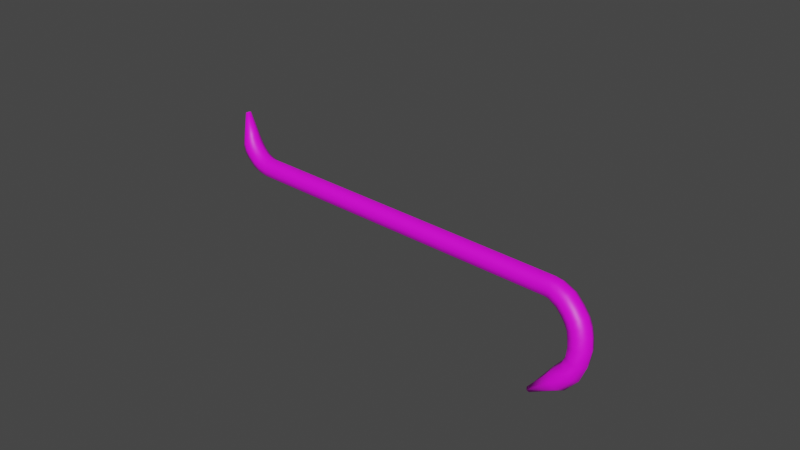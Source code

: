 # Source: crowBar.blend  (saved by Blender 3.2.14; exported with 4.5.12 LTS)
import bpy
from mathutils import Matrix  # noqa: F401  (used for matrix-valued properties, if any)

bpy.ops.wm.read_factory_settings(use_empty=True)
scene = bpy.context.scene
scene.name = 'Scene'

# ---- images (referenced by path relative to the original .blend; pixels are not part of the script)
import os
ASSET_DIR = os.environ.get("B2B_ASSET_DIR", "")  # directory of the original .blend (textures are referenced by path, not embedded)
HERE = os.path.dirname(os.path.abspath(__file__))  # packed textures are extracted next to this script under _unpacked/

def load_image(name, relpath, width, height, colorspace="sRGB"):
    """Load a texture the original file referenced (path relative to the .blend, or extracted next to this script)."""
    p = next((c for c in (os.path.join(HERE, relpath), os.path.join(ASSET_DIR, relpath)) if relpath and os.path.exists(c)), "")
    if p:
        img = bpy.data.images.load(p, check_existing=True)
        img.name = name
    else:  # same state as the original file: an image datablock whose file is absent (Cycles renders it pink)
        img = bpy.data.images.new(name, width, height)
        img.source = "FILE"
        img.filepath = "//" + (relpath or name)
    img.colorspace_settings.name = colorspace
    return img
img_colorpalatte_png = load_image('colorPalatte.png', 'colorPalatte.png', 1024, 1024, 'sRGB')

# ---- materials (node trees are filled in below, after node groups)
mat_colorp = bpy.data.materials.new('colorP')
mat_colorp.use_transparent_shadow = False

# ---- material node trees
mat_colorp.use_nodes = True; mat_colorp.node_tree.nodes.clear()
_N = mat_colorp.node_tree.nodes; _L = mat_colorp.node_tree.links
n0 = _N.new('ShaderNodeBsdfPrincipled'); n0.name = 'Principled BSDF'; n0.location = (10, 300)
n0.distribution = 'GGX'
n0.subsurface_method = 'RANDOM_WALK_SKIN'
n0.inputs[3].default_value = 1.45
n0.inputs[27].default_value = (0.0, 0.0, 0.0, 1.0)
n0.inputs[28].default_value = 1.0
n1 = _N.new('ShaderNodeOutputMaterial'); n1.name = 'Material Output'; n1.location = (300, 300)
n2 = _N.new('ShaderNodeTexImage'); n2.name = 'Image Texture'; n2.location = (-296, 191)
n2.image = img_colorpalatte_png
_L.new(n0.outputs[0], n1.inputs[0])
_L.new(n2.outputs[0], n0.inputs[0])
n1.is_active_output = True

# ---- world
world_world = bpy.data.worlds.new('World'); scene.world = world_world
world_world.use_nodes = True; world_world.node_tree.nodes.clear()
_N = world_world.node_tree.nodes; _L = world_world.node_tree.links
n0 = _N.new('ShaderNodeOutputWorld'); n0.name = 'World Output'; n0.location = (300, 300)
n1 = _N.new('ShaderNodeBackground'); n1.name = 'Background'; n1.location = (10, 300)
n1.inputs[0].default_value = (0.05088, 0.05088, 0.05088, 1.0)
_L.new(n1.outputs[0], n0.inputs[0])
n0.is_active_output = True
world_world.color = (0.05088, 0.05088, 0.05088)
world_world.use_sun_shadow = False
world_world.sun_shadow_jitter_overblur = 0.0

# ---- meshes
me_cylinder = bpy.data.meshes.new('Cylinder')
me_cylinder.from_pydata([(-5.151, 0.2741, 3.389), (-5.287, 0.3876, 3.152), (-5.094, -6.424e-08, 3.488), (-5.151, -0.2741, 3.389), (-5.287, -0.3876, 3.152), (-5.424, -0.2741, 2.914), (-5.481, 4.757e-08, 2.816), (-5.424, 0.2741, 2.914), (-5.472, 0.2741, 3.573), (-5.586, 0.3876, 3.324), (-5.425, -1.63e-07, 3.677), (-5.472, -0.2741, 3.573), (-5.586, -0.3876, 3.324), (-5.699, -0.2741, 3.074), (-5.746, -4.66e-08, 2.971), (-5.699, 0.2741, 3.074), (-5.753, 0.2789, 3.688), (-5.812, 0.3944, 3.416), (-5.728, -1.329e-07, 3.801), (-5.753, -0.2789, 3.688), (-5.812, -0.3944, 3.416), (-5.872, -0.2789, 3.143), (-5.897, -7.44e-09, 3.03), (-5.872, 0.2789, 3.143), (-6.255, 0.2911, 3.751), (-6.252, 0.4117, 3.459), (-6.256, 1.485e-07, 3.871), (-6.255, -0.2911, 3.751), (-6.252, -0.4117, 3.459), (-6.249, -0.2911, 3.168), (-6.247, 2.82e-07, 3.048), (-6.249, 0.2911, 3.168), (-6.711, 0.2911, 3.665), (-6.644, 0.4117, 3.382), (-6.739, -7.503e-08, 3.782), (-6.711, -0.2911, 3.665), (-6.644, -0.4117, 3.382), (-6.577, -0.2911, 3.098), (-6.55, 5.556e-08, 2.981), (-6.577, 0.2911, 3.098), (-7.092, 0.2981, 3.541), (-6.943, 0.4216, 3.283), (-7.154, -3.748e-07, 3.648), (-7.092, -0.2981, 3.541), (-6.943, -0.4216, 3.283), (-6.793, -0.2981, 3.025), (-6.731, -2.534e-07, 2.918), (-6.793, 0.2981, 3.025), (-7.602, 0.2981, 3.171), (-7.382, 0.4216, 2.969), (-7.693, 5.027e-09, 3.254), (-7.602, -0.2981, 3.171), (-7.382, -0.4216, 2.969), (-7.162, -0.2981, 2.768), (-7.071, 1.05e-07, 2.685), (-7.162, 0.2981, 2.768), (-6.998, 0.2981, 2.919), (-7.183, 0.4216, 3.149), (-6.998, -0.2981, 2.919), (-6.922, -7.726e-08, 2.824), (-7.368, -0.2981, 3.379), (-7.183, -0.4216, 3.149), (-7.368, 0.2981, 3.379), (-7.444, -1.88e-07, 3.474), (-7.87, 0.2981, 2.864), (-7.623, 0.4216, 2.697), (-7.972, -8.3e-08, 2.933), (-7.87, -0.2981, 2.864), (-7.623, -0.4216, 2.697), (-7.376, -0.2981, 2.529), (-7.274, 4.109e-09, 2.46), (-7.376, 0.2981, 2.529), (-8.194, 0.2981, 1.824), (-7.896, 0.4216, 1.839), (-8.317, 8.701e-07, 1.818), (-8.194, -0.2981, 1.824), (-7.896, -0.4216, 1.839), (-7.598, -0.2981, 1.854), (-7.475, 8.88e-07, 1.86), (-7.598, 0.2981, 1.854), (-7.554, -0.2981, 2.206), (-7.441, 4.441e-07, 2.175), (-8.098, -0.2981, 2.359), (-7.826, -0.4216, 2.283), (-8.098, 0.2981, 2.359), (-8.211, 3.916e-07, 2.391), (-7.554, 0.2981, 2.206), (-7.826, 0.4216, 2.283), (-8.067, 0.3923, 1.193), (-7.789, 0.5548, 1.302), (-8.181, 1.236e-06, 1.147), (-8.067, -0.3923, 1.193), (-7.789, -0.5548, 1.302), (-7.512, -0.3923, 1.411), (-7.397, 1.211e-06, 1.457), (-7.512, 0.3923, 1.411), (-7.432, 0.1696, 0.08826), (-7.346, 0.2398, 0.1248), (-7.432, 2.3e-06, 0.08826), (-7.432, -0.1696, 0.08826), (-7.346, -0.2398, 0.1248), (-7.259, -0.1696, 0.1614), (-7.259, 2.299e-06, 0.1614), (-7.259, 0.1696, 0.1614), (5.631, 0.3876, -3.142), (5.767, 0.2741, -2.904), (5.824, -7.026e-07, -2.806), (5.767, -0.2741, -2.904), (5.631, -0.3876, -3.142), (5.494, -0.2741, -3.379), (5.437, -5.908e-07, -3.478), (5.494, 0.2741, -3.379), (5.936, 0.3876, -3.318), (6.073, 0.2741, -3.08), (6.129, -7.026e-07, -2.982), (6.073, -0.2741, -3.08), (5.936, -0.3876, -3.318), (5.799, -0.2741, -3.555), (5.742, -5.908e-07, -3.654), (5.799, 0.2741, -3.555), (6.239, 0.3876, -3.43), (6.303, 0.2741, -3.163), (6.329, -7.07e-07, -3.053), (6.303, -0.2741, -3.163), (6.239, -0.3876, -3.43), (6.176, -0.2741, -3.697), (6.149, -5.841e-07, -3.807), (6.176, 0.2741, -3.697), (6.51, 0.3876, -3.48), (6.525, 0.2741, -3.206), (6.532, -7.083e-07, -3.093), (6.525, -0.2741, -3.206), (6.51, -0.3876, -3.48), (6.494, -0.2741, -3.753), (6.487, -5.828e-07, -3.867), (6.494, 0.2741, -3.753), (6.878, 0.3876, -3.458), (6.818, 0.2741, -3.19), (6.794, -4.962e-07, -3.079), (6.818, -0.2741, -3.19), (6.878, -0.3876, -3.458), (6.938, -0.2741, -3.725), (6.962, -3.729e-07, -3.836), (6.938, 0.2741, -3.725), (7.111, 0.3876, -3.406), (7.021, 0.2741, -3.147), (6.984, -4.61e-07, -3.04), (7.021, -0.2741, -3.147), (7.111, -0.3876, -3.406), (7.202, -0.2741, -3.664), (7.239, -3.411e-07, -3.772), (7.202, 0.2741, -3.664), (7.321, 0.3665, -3.31), (7.202, 0.2592, -3.08), (7.152, -6.233e-07, -2.985), (7.202, -0.2592, -3.08), (7.321, -0.3665, -3.31), (7.441, -0.2592, -3.539), (7.491, -5.156e-07, -3.635), (7.441, 0.2592, -3.539), (7.546, 0.3042, -3.127), (7.447, 0.2151, -2.937), (7.405, -7.13e-07, -2.857), (7.447, -0.2151, -2.937), (7.546, -0.3042, -3.127), (7.645, -0.2151, -3.318), (7.687, -6.236e-07, -3.397), (7.645, 0.2151, -3.318), (8.233, 0.1017, -2.533), (8.192, 0.07193, -2.474), (8.175, -8.646e-07, -2.449), (8.192, -0.07193, -2.474), (8.233, -0.1017, -2.533), (8.274, -0.07193, -2.592), (8.292, -8.366e-07, -2.616), (8.274, 0.07193, -2.592)], [], [(0, 105, 104, 1), (2, 106, 105, 0), (3, 107, 106, 2), (4, 108, 107, 3), (5, 109, 108, 4), (6, 110, 109, 5), (7, 111, 110, 6), (1, 104, 111, 7), (2, 0, 8, 10), (9, 15, 23, 17), (7, 6, 14, 15), (5, 4, 12, 13), (3, 2, 10, 11), (0, 1, 9, 8), (1, 7, 15, 9), (6, 5, 13, 14), (4, 3, 11, 12), (19, 18, 26, 27), (14, 13, 21, 22), (12, 11, 19, 20), (10, 8, 16, 18), (15, 14, 22, 23), (13, 12, 20, 21), (11, 10, 18, 19), (8, 9, 17, 16), (31, 30, 38, 39), (16, 17, 25, 24), (17, 23, 31, 25), (22, 21, 29, 30), (20, 19, 27, 28), (18, 16, 24, 26), (23, 22, 30, 31), (21, 20, 28, 29), (36, 35, 43, 44), (29, 28, 36, 37), (27, 26, 34, 35), (24, 25, 33, 32), (25, 31, 39, 33), (30, 29, 37, 38), (28, 27, 35, 36), (26, 24, 32, 34), (57, 56, 55, 49), (34, 32, 40, 42), (39, 38, 46, 47), (37, 36, 44, 45), (35, 34, 42, 43), (32, 33, 41, 40), (33, 39, 47, 41), (38, 37, 45, 46), (53, 52, 68, 69), (59, 58, 53, 54), (61, 60, 51, 52), (63, 62, 48, 50), (56, 59, 54, 55), (58, 61, 52, 53), (60, 63, 50, 51), (62, 57, 49, 48), (40, 41, 57, 62), (43, 42, 63, 60), (45, 44, 61, 58), (47, 46, 59, 56), (42, 40, 62, 63), (44, 43, 60, 61), (46, 45, 58, 59), (41, 47, 56, 57), (81, 80, 77, 78), (51, 50, 66, 67), (48, 49, 65, 64), (49, 55, 71, 65), (54, 53, 69, 70), (52, 51, 67, 68), (50, 48, 64, 66), (55, 54, 70, 71), (72, 73, 89, 88), (83, 82, 75, 76), (85, 84, 72, 74), (86, 81, 78, 79), (80, 83, 76, 77), (82, 85, 74, 75), (84, 87, 73, 72), (87, 86, 79, 73), (65, 71, 86, 87), (64, 65, 87, 84), (67, 66, 85, 82), (69, 68, 83, 80), (71, 70, 81, 86), (66, 64, 84, 85), (68, 67, 82, 83), (70, 69, 80, 81), (90, 88, 96, 98), (73, 79, 95, 89), (78, 77, 93, 94), (76, 75, 91, 92), (74, 72, 88, 90), (79, 78, 94, 95), (77, 76, 92, 93), (75, 74, 90, 91), (96, 97, 103, 102, 101, 100, 99, 98), (95, 94, 102, 103), (93, 92, 100, 101), (91, 90, 98, 99), (88, 89, 97, 96), (89, 95, 103, 97), (94, 93, 101, 102), (92, 91, 99, 100), (106, 107, 115, 114), (118, 119, 127, 126), (104, 105, 113, 112), (111, 104, 112, 119), (109, 110, 118, 117), (107, 108, 116, 115), (105, 106, 114, 113), (110, 111, 119, 118), (108, 109, 117, 116), (123, 124, 132, 131), (116, 117, 125, 124), (114, 115, 123, 122), (112, 113, 121, 120), (119, 112, 120, 127), (117, 118, 126, 125), (115, 116, 124, 123), (113, 114, 122, 121), (135, 128, 136, 143), (121, 122, 130, 129), (126, 127, 135, 134), (124, 125, 133, 132), (122, 123, 131, 130), (120, 121, 129, 128), (127, 120, 128, 135), (125, 126, 134, 133), (140, 141, 149, 148), (133, 134, 142, 141), (131, 132, 140, 139), (129, 130, 138, 137), (134, 135, 143, 142), (132, 133, 141, 140), (130, 131, 139, 138), (128, 129, 137, 136), (150, 151, 159, 158), (138, 139, 147, 146), (136, 137, 145, 144), (143, 136, 144, 151), (141, 142, 150, 149), (139, 140, 148, 147), (137, 138, 146, 145), (142, 143, 151, 150), (157, 158, 166, 165), (148, 149, 157, 156), (146, 147, 155, 154), (144, 145, 153, 152), (151, 144, 152, 159), (149, 150, 158, 157), (147, 148, 156, 155), (145, 146, 154, 153), (160, 161, 169, 168), (155, 156, 164, 163), (153, 154, 162, 161), (158, 159, 167, 166), (156, 157, 165, 164), (154, 155, 163, 162), (152, 153, 161, 160), (159, 152, 160, 167), (168, 169, 170, 171, 172, 173, 174, 175), (167, 160, 168, 175), (165, 166, 174, 173), (163, 164, 172, 171), (161, 162, 170, 169), (166, 167, 175, 174), (164, 165, 173, 172), (162, 163, 171, 170)])
me_cylinder.polygons.foreach_set('use_smooth', [True] * 170)
_uv = me_cylinder.uv_layers.new(name='UVMap')
_uv.uv.foreach_set('vector', [0.7237, 0.4777, 0.7237, 0.4777, 0.7237, 0.4777, 0.7237, 0.4777, 0.7237, 0.4777, 0.7237, 0.4777, 0.7237, 0.4777, 0.7237, 0.4777, 0.7237, 0.4777, 0.7237, 0.4777, 0.7237, 0.4777, 0.7237, 0.4777, 0.7237, 0.4777, 0.7237, 0.4777, 0.7237, 0.4777, 0.7237, 0.4777, 0.7237, 0.4777, 0.7237, 0.4777, 0.7237, 0.4777, 0.7237, 0.4777, 0.7237, 0.4777, 0.7237, 0.4777, 0.7237, 0.4777, 0.7237, 0.4777, 0.7237, 0.4777, 0.7237, 0.4777, 0.7237, 0.4777, 0.7237, 0.4777, 0.7237, 0.4777, 0.7237, 0.4777, 0.7237, 0.4777, 0.7237, 0.4777, 0.1642, 0.4802, 0.1642, 0.4802, 0.1642, 0.4802, 0.1642, 0.4802, 0.1642, 0.4802, 0.1642, 0.4802, 0.1642, 0.4802, 0.1642, 0.4802, 0.1642, 0.4802, 0.1642, 0.4802, 0.1642, 0.4802, 0.1642, 0.4802, 0.1642, 0.4802, 0.1642, 0.4802, 0.1642, 0.4802, 0.1642, 0.4802, 0.1642, 0.4802, 0.1642, 0.4802, 0.1642, 0.4802, 0.1642, 0.4802, 0.1642, 0.4802, 0.1642, 0.4802, 0.1642, 0.4802, 0.1642, 0.4802, 0.1642, 0.4802, 0.1642, 0.4802, 0.1642, 0.4802, 0.1642, 0.4802, 0.1642, 0.4802, 0.1642, 0.4802, 0.1642, 0.4802, 0.1642, 0.4802, 0.1642, 0.4802, 0.1642, 0.4802, 0.1642, 0.4802, 0.1642, 0.4802, 0.1642, 0.4802, 0.1642, 0.4802, 0.1642, 0.4802, 0.1642, 0.4802, 0.1642, 0.4802, 0.1642, 0.4802, 0.1642, 0.4802, 0.1642, 0.4802, 0.1642, 0.4802, 0.1642, 0.4802, 0.1642, 0.4802, 0.1642, 0.4802, 0.1642, 0.4802, 0.1642, 0.4802, 0.1642, 0.4802, 0.1642, 0.4802, 0.1642, 0.4802, 0.1642, 0.4802, 0.1642, 0.4802, 0.1642, 0.4802, 0.1642, 0.4802, 0.1642, 0.4802, 0.1642, 0.4802, 0.1642, 0.4802, 0.1642, 0.4802, 0.1642, 0.4802, 0.1642, 0.4802, 0.1642, 0.4802, 0.1642, 0.4802, 0.1642, 0.4802, 0.1642, 0.4802, 0.1642, 0.4802, 0.1642, 0.4802, 0.1642, 0.4802, 0.1642, 0.4802, 0.1642, 0.4802, 0.1642, 0.4802, 0.1642, 0.4802, 0.1642, 0.4802, 0.1642, 0.4802, 0.1642, 0.4802, 0.1642, 0.4802, 0.1642, 0.4802, 0.1642, 0.4802, 0.1642, 0.4802, 0.1642, 0.4802, 0.1642, 0.4802, 0.1642, 0.4802, 0.1642, 0.4802, 0.1642, 0.4802, 0.1642, 0.4802, 0.1642, 0.4802, 0.1642, 0.4802, 0.1642, 0.4802, 0.1642, 0.4802, 0.1642, 0.4802, 0.1642, 0.4802, 0.1642, 0.4802, 0.1642, 0.4802, 0.1642, 0.4802, 0.1642, 0.4802, 0.1642, 0.4802, 0.1642, 0.4802, 0.1642, 0.4802, 0.1642, 0.4802, 0.1642, 0.4802, 0.1642, 0.4802, 0.1642, 0.4802, 0.1642, 0.4802, 0.1642, 0.4802, 0.1642, 0.4802, 0.1642, 0.4802, 0.1642, 0.4802, 0.1642, 0.4802, 0.1642, 0.4802, 0.1642, 0.4802, 0.1642, 0.4802, 0.1642, 0.4802, 0.1642, 0.4802, 0.1642, 0.4802, 0.1642, 0.4802, 0.1642, 0.4802, 0.1642, 0.4802, 0.1642, 0.4802, 0.1642, 0.4802, 0.1642, 0.4802, 0.1642, 0.4802, 0.1642, 0.4802, 0.1642, 0.4802, 0.1642, 0.4802, 0.1642, 0.4802, 0.1642, 0.4802, 0.1642, 0.4802, 0.1642, 0.4802, 0.1642, 0.4802, 0.1642, 0.4802, 0.1642, 0.4802, 0.1642, 0.4802, 0.1642, 0.4802, 0.1642, 0.4802, 0.1642, 0.4802, 0.1642, 0.4802, 0.1642, 0.4802, 0.1642, 0.4802, 0.1642, 0.4802, 0.1642, 0.4802, 0.1642, 0.4802, 0.1642, 0.4802, 0.1642, 0.4802, 0.1642, 0.4802, 0.1642, 0.4802, 0.1642, 0.4802, 0.1642, 0.4802, 0.1642, 0.4802, 0.1642, 0.4802, 0.1642, 0.4802, 0.1642, 0.4802, 0.1642, 0.4802, 0.1642, 0.4802, 0.1642, 0.4802, 0.1642, 0.4802, 0.1642, 0.4802, 0.1642, 0.4802, 0.1642, 0.4802, 0.1642, 0.4802, 0.1642, 0.4802, 0.1642, 0.4802, 0.1642, 0.4802, 0.1642, 0.4802, 0.1642, 0.4802, 0.1642, 0.4802, 0.1642, 0.4802, 0.1642, 0.4802, 0.1642, 0.4802, 0.1642, 0.4802, 0.1642, 0.4802, 0.1642, 0.4802, 0.1642, 0.4802, 0.1642, 0.4802, 0.1642, 0.4802, 0.1642, 0.4802, 0.1642, 0.4802, 0.1642, 0.4802, 0.1642, 0.4802, 0.1642, 0.4802, 0.1642, 0.4802, 0.1642, 0.4802, 0.1642, 0.4802, 0.1642, 0.4802, 0.1642, 0.4802, 0.1642, 0.4802, 0.1642, 0.4802, 0.1642, 0.4802, 0.1642, 0.4802, 0.1642, 0.4802, 0.1642, 0.4802, 0.1642, 0.4802, 0.1642, 0.4802, 0.1642, 0.4802, 0.1642, 0.4802, 0.1642, 0.4802, 0.1642, 0.4802, 0.1642, 0.4802, 0.1642, 0.4802, 0.1642, 0.4802, 0.1642, 0.4802, 0.1642, 0.4802, 0.1642, 0.4802, 0.1642, 0.4802, 0.1642, 0.4802, 0.1642, 0.4802, 0.1642, 0.4802, 0.1642, 0.4802, 0.1642, 0.4802, 0.1642, 0.4802, 0.1642, 0.4802, 0.1642, 0.4802, 0.1642, 0.4802, 0.1642, 0.4802, 0.1642, 0.4802, 0.1642, 0.4802, 0.1642, 0.4802, 0.1642, 0.4802, 0.1642, 0.4802, 0.1642, 0.4802, 0.1642, 0.4802, 0.1642, 0.4802, 0.1642, 0.4802, 0.1642, 0.4802, 0.1642, 0.4802, 0.1642, 0.4802, 0.1642, 0.4802, 0.1642, 0.4802, 0.1642, 0.4802, 0.1642, 0.4802, 0.1642, 0.4802, 0.1642, 0.4802, 0.1642, 0.4802, 0.1642, 0.4802, 0.1642, 0.4802, 0.1642, 0.4802, 0.1642, 0.4802, 0.1642, 0.4802, 0.1642, 0.4802, 0.1642, 0.4802, 0.1642, 0.4802, 0.1642, 0.4802, 0.1642, 0.4802, 0.1642, 0.4802, 0.1642, 0.4802, 0.1642, 0.4802, 0.1642, 0.4802, 0.1642, 0.4802, 0.1642, 0.4802, 0.1642, 0.4802, 0.1642, 0.4802, 0.1642, 0.4802, 0.1642, 0.4802, 0.1642, 0.4802, 0.1642, 0.4802, 0.1642, 0.4802, 0.1642, 0.4802, 0.1642, 0.4802, 0.1642, 0.4802, 0.1642, 0.4802, 0.1642, 0.4802, 0.1642, 0.4802, 0.1642, 0.4802, 0.1642, 0.4802, 0.1642, 0.4802, 0.1642, 0.4802, 0.1642, 0.4802, 0.1642, 0.4802, 0.1642, 0.4802, 0.1642, 0.4802, 0.1642, 0.4802, 0.1642, 0.4802, 0.1642, 0.4802, 0.1642, 0.4802, 0.1642, 0.4802, 0.1642, 0.4802, 0.1642, 0.4802, 0.1642, 0.4802, 0.1642, 0.4802, 0.1642, 0.4802, 0.1642, 0.4802, 0.1642, 0.4802, 0.1642, 0.4802, 0.1642, 0.4802, 0.1642, 0.4802, 0.1642, 0.4802, 0.1642, 0.4802, 0.1642, 0.4802, 0.1642, 0.4802, 0.1642, 0.4802, 0.1642, 0.4802, 0.1642, 0.4802, 0.1642, 0.4802, 0.1642, 0.4802, 0.1642, 0.4802, 0.1642, 0.4802, 0.1642, 0.4802, 0.1642, 0.4802, 0.1642, 0.4802, 0.1642, 0.4802, 0.1642, 0.4802, 0.1642, 0.4802, 0.1642, 0.4802, 0.1642, 0.4802, 0.1642, 0.4802, 0.1642, 0.4802, 0.1642, 0.4802, 0.1642, 0.4802, 0.1642, 0.4802, 0.1642, 0.4802, 0.1642, 0.4802, 0.1642, 0.4802, 0.1642, 0.4802, 0.1642, 0.4802, 0.1642, 0.4802, 0.1642, 0.4802, 0.1642, 0.4802, 0.1642, 0.4802, 0.1642, 0.4802, 0.1642, 0.4802, 0.1642, 0.4802, 0.1642, 0.4802, 0.1642, 0.4802, 0.1642, 0.4802, 0.1642, 0.4802, 0.1642, 0.4802, 0.1642, 0.4802, 0.1642, 0.4802, 0.1642, 0.4802, 0.1642, 0.4802, 0.1642, 0.4802, 0.1642, 0.4802, 0.1642, 0.4802, 0.1642, 0.4802, 0.1642, 0.4802, 0.1642, 0.4802, 0.1642, 0.4802, 0.1642, 0.4802, 0.1642, 0.4802, 0.1642, 0.4802, 0.1642, 0.4802, 0.1642, 0.4802, 0.1642, 0.4802, 0.1642, 0.4802, 0.1642, 0.4802, 0.1642, 0.4802, 0.1642, 0.4802, 0.1642, 0.4802, 0.1642, 0.4802, 0.1642, 0.4802, 0.1642, 0.4802, 0.1642, 0.4802, 0.1642, 0.4802, 0.1642, 0.4802, 0.1642, 0.4802, 0.1642, 0.4802, 0.1642, 0.4802, 0.1642, 0.4802, 0.1642, 0.4802, 0.1642, 0.4802, 0.1642, 0.4802, 0.1642, 0.4802, 0.1642, 0.4802, 0.1642, 0.4802, 0.1642, 0.4802, 0.1642, 0.4802, 0.1642, 0.4802, 0.1642, 0.4802, 0.1642, 0.4802, 0.1642, 0.4802, 0.1642, 0.4802, 0.1642, 0.4802, 0.1642, 0.4802, 0.1642, 0.4802, 0.1642, 0.4802, 0.1642, 0.4802, 0.1642, 0.4802, 0.1642, 0.4802, 0.1642, 0.4802, 0.1642, 0.4802, 0.1642, 0.4802, 0.1642, 0.4802, 0.1642, 0.4802, 0.1642, 0.4802, 0.1642, 0.4802, 0.1642, 0.4802, 0.1642, 0.4802, 0.1642, 0.4802, 0.1642, 0.4802, 0.1642, 0.4802, 0.1642, 0.4802, 0.1642, 0.4802, 0.1642, 0.4802, 0.1642, 0.4802, 0.1642, 0.4802, 0.1642, 0.4802, 0.1642, 0.4802, 0.1642, 0.4802, 0.1642, 0.4802, 0.1642, 0.4802, 0.1642, 0.4802, 0.1642, 0.4802, 0.1642, 0.4802, 0.1642, 0.4802, 0.1642, 0.4802, 0.1642, 0.4802, 0.1642, 0.4802, 0.1642, 0.4802, 0.1642, 0.4802, 0.1642, 0.4802, 0.1642, 0.4802, 0.1642, 0.4802, 0.1642, 0.4802, 0.1642, 0.4802, 0.1642, 0.4802, 0.1642, 0.4802, 0.1642, 0.4802, 0.1642, 0.4802, 0.1642, 0.4802, 0.1642, 0.4802, 0.1642, 0.4802, 0.1642, 0.4802, 0.1642, 0.4802, 0.1642, 0.4802, 0.1642, 0.4802, 0.1642, 0.4802, 0.1642, 0.4802, 0.1642, 0.4802, 0.1642, 0.4802, 0.1642, 0.4802, 0.1642, 0.4802, 0.1642, 0.4802, 0.1642, 0.4802, 0.1642, 0.4802, 0.1642, 0.4802, 0.1642, 0.4802, 0.1642, 0.4802, 0.1642, 0.4802, 0.1642, 0.4802, 0.1642, 0.4802, 0.1642, 0.4802, 0.1642, 0.4802, 0.1642, 0.4802, 0.1642, 0.4802, 0.1642, 0.4802, 0.1642, 0.4802, 0.1642, 0.4802, 0.1642, 0.4802, 0.1642, 0.4802, 0.1642, 0.4802, 0.1642, 0.4802, 0.1642, 0.4802, 0.1642, 0.4802, 0.1642, 0.4802, 0.1642, 0.4802, 0.1642, 0.4802, 0.1642, 0.4802, 0.1642, 0.4802, 0.1642, 0.4802, 0.1642, 0.4802, 0.1642, 0.4802, 0.1642, 0.4802, 0.1642, 0.4802, 0.1642, 0.4802, 0.1642, 0.4802, 0.1642, 0.4802, 0.1642, 0.4802, 0.1642, 0.4802, 0.1642, 0.4802, 0.1642, 0.4802, 0.1642, 0.4802, 0.1642, 0.4802, 0.1642, 0.4802, 0.1642, 0.4802, 0.1642, 0.4802, 0.1642, 0.4802, 0.1642, 0.4802, 0.1642, 0.4802, 0.1642, 0.4802, 0.1642, 0.4802, 0.1642, 0.4802, 0.1642, 0.4802, 0.1642, 0.4802, 0.1642, 0.4802, 0.1642, 0.4802, 0.1642, 0.4802, 0.1642, 0.4802, 0.1642, 0.4802, 0.1642, 0.4802, 0.1642, 0.4802, 0.1642, 0.4802, 0.1642, 0.4802, 0.1642, 0.4802, 0.1642, 0.4802, 0.1642, 0.4802, 0.1642, 0.4802, 0.1642, 0.4802, 0.1642, 0.4802, 0.1642, 0.4802, 0.1642, 0.4802, 0.1642, 0.4802, 0.1642, 0.4802, 0.1642, 0.4802, 0.1642, 0.4802, 0.1642, 0.4802, 0.1642, 0.4802, 0.1642, 0.4802, 0.1642, 0.4802, 0.1642, 0.4802, 0.1642, 0.4802, 0.1642, 0.4802, 0.1642, 0.4802, 0.1642, 0.4802, 0.1642, 0.4802, 0.1642, 0.4802, 0.1642, 0.4802, 0.1642, 0.4802, 0.1642, 0.4802, 0.1642, 0.4802, 0.1642, 0.4802, 0.1642, 0.4802, 0.1642, 0.4802, 0.1642, 0.4802, 0.1642, 0.4802, 0.1642, 0.4802, 0.1642, 0.4802, 0.1642, 0.4802, 0.1642, 0.4802, 0.1642, 0.4802, 0.1642, 0.4802, 0.1642, 0.4802, 0.1642, 0.4802, 0.1642, 0.4802, 0.1642, 0.4802, 0.1642, 0.4802, 0.1642, 0.4802, 0.1642, 0.4802, 0.1642, 0.4802, 0.1642, 0.4802, 0.1642, 0.4802, 0.1642, 0.4802, 0.1642, 0.4802, 0.1642, 0.4802, 0.1642, 0.4802, 0.1642, 0.4802, 0.1642, 0.4802, 0.1642, 0.4802, 0.1642, 0.4802, 0.1642, 0.4802, 0.1642, 0.4802, 0.1642, 0.4802, 0.1642, 0.4802, 0.1642, 0.4802, 0.1642, 0.4802, 0.1642, 0.4802, 0.1642, 0.4802, 0.1642, 0.4802, 0.1642, 0.4802, 0.1642, 0.4802, 0.1642, 0.4802, 0.1642, 0.4802, 0.1642, 0.4802, 0.1642, 0.4802, 0.1642, 0.4802, 0.1642, 0.4802, 0.1642, 0.4802, 0.1642, 0.4802, 0.1642, 0.4802, 0.1642, 0.4802, 0.1642, 0.4802, 0.1642, 0.4802, 0.1642, 0.4802, 0.1642, 0.4802, 0.1642, 0.4802, 0.1642, 0.4802, 0.1642, 0.4802, 0.1642, 0.4802, 0.1642, 0.4802, 0.1642, 0.4802, 0.1642, 0.4802, 0.1642, 0.4802, 0.1642, 0.4802, 0.1642, 0.4802, 0.1642, 0.4802, 0.1642, 0.4802, 0.1642, 0.4802, 0.1642, 0.4802, 0.1642, 0.4802, 0.1642, 0.4802, 0.1642, 0.4802, 0.1642, 0.4802, 0.1642, 0.4802, 0.1642, 0.4802, 0.1642, 0.4802, 0.1642, 0.4802, 0.1642, 0.4802, 0.1642, 0.4802, 0.1642, 0.4802, 0.1642, 0.4802, 0.1642, 0.4802, 0.1642, 0.4802, 0.1642, 0.4802, 0.1642, 0.4802, 0.1642, 0.4802, 0.1642, 0.4802, 0.1642, 0.4802, 0.1642, 0.4802, 0.1642, 0.4802, 0.1642, 0.4802, 0.1642, 0.4802, 0.1642, 0.4802, 0.1642, 0.4802, 0.1642, 0.4802, 0.1642, 0.4802, 0.1642, 0.4802, 0.1642, 0.4802, 0.1642, 0.4802, 0.1642, 0.4802, 0.1642, 0.4802, 0.1642, 0.4802, 0.1642, 0.4802, 0.1642, 0.4802, 0.1642, 0.4802, 0.1642, 0.4802, 0.1642, 0.4802, 0.1642, 0.4802, 0.1642, 0.4802, 0.1642, 0.4802, 0.1642, 0.4802, 0.1642, 0.4802, 0.1642, 0.4802, 0.1642, 0.4802, 0.1642, 0.4802, 0.1642, 0.4802, 0.1642, 0.4802, 0.1642, 0.4802, 0.1642, 0.4802, 0.1642, 0.4802, 0.1642, 0.4802, 0.1642, 0.4802, 0.1642, 0.4802, 0.1642, 0.4802, 0.1642, 0.4802, 0.1642, 0.4802, 0.1642, 0.4802, 0.1642, 0.4802, 0.1642, 0.4802, 0.1642, 0.4802, 0.1642, 0.4802, 0.1642, 0.4802, 0.1642, 0.4802, 0.1642, 0.4802, 0.1642, 0.4802, 0.1642, 0.4802, 0.1642, 0.4802])
me_cylinder.materials.append(mat_colorp)
me_cylinder.update()

# ---- objects
ob_cylinder = bpy.data.objects.new('Cylinder', me_cylinder)

# ---- transforms, parenting, visibility, modifiers, constraints
ob_cylinder.location = (0.0, 0.0, 0.0)
ob_cylinder.rotation_euler = (-2.941, 3.656, -0.1558)

# ---- collection membership
scene.collection.objects.link(ob_cylinder)

# ---- scene / render settings (as saved in the file)
scene.frame_start = 0; scene.frame_end = 24; scene.frame_set(23)
scene.render.engine = 'BLENDER_EEVEE_NEXT'
scene.render.resolution_x = 640
scene.render.resolution_y = 360
scene.render.fps = 30
scene.render.film_transparent = True
scene.render.use_freestyle = True
scene.render.line_thickness = 0.5
scene.cycles.sampling_pattern = 'TABULATED_SOBOL'
scene.cycles.use_light_tree = False
scene.view_settings.view_transform = 'Filmic'
bpy.context.view_layer.update()

# ---- added for rendering (the .blend has no active camera and no usable light): camera, sun
cam_auto = bpy.data.cameras.new('AutoCamera')
cam_auto.lens = 50.0
cam_auto.sensor_width = 36.0
cam_auto.clip_end = 1000.0
ob_auto_camera = bpy.data.objects.new('AutoCamera', cam_auto)
scene.collection.objects.link(ob_auto_camera)
ob_auto_camera.location = (22.2203, -26.6513, 17.7622)
ob_auto_camera.rotation_euler = (1.09748, -7.21219e-08, 0.694738)
scene.camera = ob_auto_camera
light_auto_sun = bpy.data.lights.new('AutoSun', 'SUN')
light_auto_sun.energy = 3.0
light_auto_sun.angle = 0.0523599
ob_auto_sun = bpy.data.objects.new('AutoSun', light_auto_sun)
scene.collection.objects.link(ob_auto_sun)
ob_auto_sun.rotation_euler = (0.872665, 0.174533, 0.523599)
bpy.context.view_layer.update()
